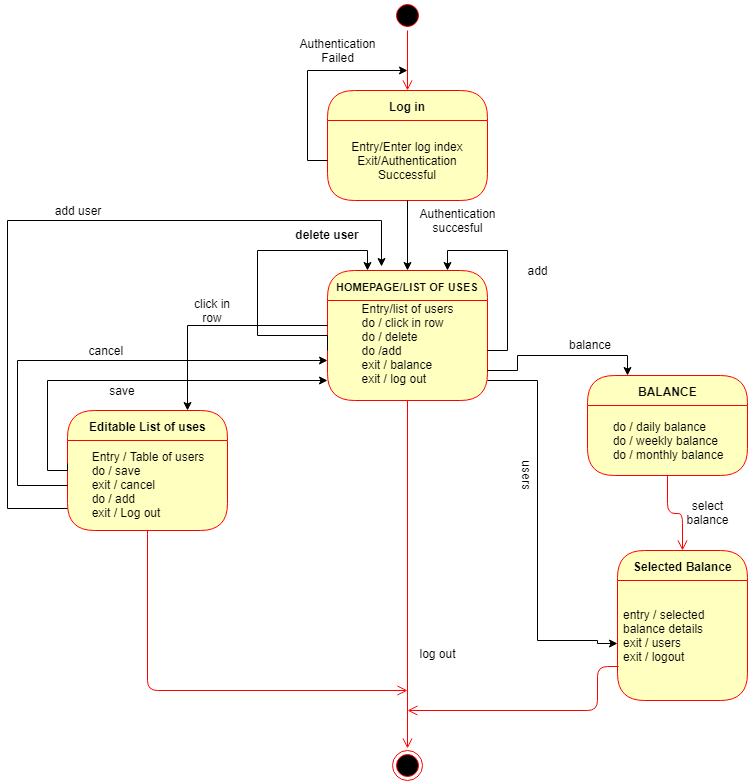

The diagram above was exported from draw.io. Its source (the exported page's mxGraphModel, read from the mxfile embedded in the PNG):
<mxGraphModel dx="1010" dy="533" grid="1" gridSize="10" guides="1" tooltips="1" connect="1" arrows="1" fold="1" page="1" pageScale="1" pageWidth="850" pageHeight="1100" math="0" shadow="0">
  <root>
    <mxCell id="0" />
    <mxCell id="1" parent="0" />
    <mxCell id="TD9M8iaRJv-oBIcfh5ow-1" value="Log in" style="swimlane;html=1;fontStyle=1;align=center;verticalAlign=middle;childLayout=stackLayout;horizontal=1;startSize=30;horizontalStack=0;resizeParent=0;resizeLast=1;container=0;fontColor=#000000;collapsible=0;rounded=1;arcSize=30;strokeColor=#ff0000;fillColor=#ffffc0;swimlaneFillColor=#ffffc0;" parent="1" vertex="1">
      <mxGeometry x="330" y="160" width="160" height="110" as="geometry" />
    </mxCell>
    <mxCell id="TD9M8iaRJv-oBIcfh5ow-2" value="Entry/Enter log index&lt;br&gt;Exit/Authentication Successful&lt;br&gt;" style="text;html=1;strokeColor=none;fillColor=none;align=center;verticalAlign=middle;spacingLeft=4;spacingRight=4;whiteSpace=wrap;overflow=hidden;rotatable=0;fontColor=#000000;" parent="TD9M8iaRJv-oBIcfh5ow-1" vertex="1">
      <mxGeometry y="30" width="160" height="80" as="geometry" />
    </mxCell>
    <mxCell id="TD9M8iaRJv-oBIcfh5ow-11" value="" style="ellipse;html=1;shape=startState;fillColor=#000000;strokeColor=#ff0000;" parent="1" vertex="1">
      <mxGeometry x="395" y="70" width="30" height="30" as="geometry" />
    </mxCell>
    <mxCell id="TD9M8iaRJv-oBIcfh5ow-12" value="" style="edgeStyle=orthogonalEdgeStyle;html=1;verticalAlign=bottom;endArrow=open;endSize=8;strokeColor=#ff0000;" parent="1" source="TD9M8iaRJv-oBIcfh5ow-11" edge="1">
      <mxGeometry relative="1" as="geometry">
        <mxPoint x="410" y="160" as="targetPoint" />
      </mxGeometry>
    </mxCell>
    <mxCell id="TD9M8iaRJv-oBIcfh5ow-13" style="edgeStyle=orthogonalEdgeStyle;rounded=0;orthogonalLoop=1;jettySize=auto;html=1;exitX=0;exitY=0.5;exitDx=0;exitDy=0;" parent="1" source="TD9M8iaRJv-oBIcfh5ow-2" edge="1">
      <mxGeometry relative="1" as="geometry">
        <mxPoint x="410" y="140" as="targetPoint" />
        <Array as="points">
          <mxPoint x="310" y="230" />
          <mxPoint x="310" y="140" />
          <mxPoint x="410" y="140" />
        </Array>
      </mxGeometry>
    </mxCell>
    <mxCell id="TD9M8iaRJv-oBIcfh5ow-14" value="&lt;font style=&quot;font-size: 11px&quot;&gt;HOMEPAGE/LIST OF USES&lt;/font&gt;" style="swimlane;html=1;fontStyle=1;align=center;verticalAlign=middle;childLayout=stackLayout;horizontal=1;startSize=30;horizontalStack=0;resizeParent=0;resizeLast=1;container=0;fontColor=#000000;collapsible=0;rounded=1;arcSize=30;strokeColor=#ff0000;fillColor=#ffffc0;swimlaneFillColor=#ffffc0;" parent="1" vertex="1">
      <mxGeometry x="330" y="340" width="160" height="130" as="geometry" />
    </mxCell>
    <mxCell id="TD9M8iaRJv-oBIcfh5ow-57" style="edgeStyle=orthogonalEdgeStyle;rounded=0;orthogonalLoop=1;jettySize=auto;html=1;exitX=1;exitY=0.5;exitDx=0;exitDy=0;entryX=0.75;entryY=0;entryDx=0;entryDy=0;" parent="TD9M8iaRJv-oBIcfh5ow-14" source="TD9M8iaRJv-oBIcfh5ow-15" target="TD9M8iaRJv-oBIcfh5ow-14" edge="1">
      <mxGeometry relative="1" as="geometry" />
    </mxCell>
    <mxCell id="TD9M8iaRJv-oBIcfh5ow-15" value="&lt;div style=&quot;text-align: left&quot;&gt;&lt;span&gt;Entry/list of users&lt;/span&gt;&lt;/div&gt;&lt;div style=&quot;text-align: left&quot;&gt;&lt;span&gt;do / click in row&lt;/span&gt;&lt;/div&gt;&lt;div style=&quot;text-align: left&quot;&gt;&lt;span&gt;do / delete&lt;/span&gt;&lt;/div&gt;&lt;div style=&quot;text-align: left&quot;&gt;&lt;span&gt;do /add&lt;/span&gt;&lt;/div&gt;&lt;div style=&quot;text-align: left&quot;&gt;&lt;span&gt;exit / balance&lt;/span&gt;&lt;/div&gt;&lt;div style=&quot;text-align: left&quot;&gt;&lt;span&gt;exit / log out&lt;/span&gt;&lt;/div&gt;&lt;div style=&quot;text-align: left&quot;&gt;&lt;br&gt;&lt;/div&gt;" style="text;html=1;strokeColor=none;fillColor=none;align=center;verticalAlign=middle;spacingLeft=4;spacingRight=4;whiteSpace=wrap;overflow=hidden;rotatable=0;fontColor=#000000;" parent="TD9M8iaRJv-oBIcfh5ow-14" vertex="1">
      <mxGeometry y="30" width="160" height="100" as="geometry" />
    </mxCell>
    <mxCell id="TD9M8iaRJv-oBIcfh5ow-18" style="edgeStyle=orthogonalEdgeStyle;rounded=0;orthogonalLoop=1;jettySize=auto;html=1;exitX=0;exitY=0.5;exitDx=0;exitDy=0;entryX=0.25;entryY=0;entryDx=0;entryDy=0;" parent="TD9M8iaRJv-oBIcfh5ow-14" source="TD9M8iaRJv-oBIcfh5ow-15" target="TD9M8iaRJv-oBIcfh5ow-14" edge="1">
      <mxGeometry relative="1" as="geometry">
        <mxPoint x="-20" y="-40" as="targetPoint" />
        <Array as="points">
          <mxPoint y="65" />
          <mxPoint x="-70" y="65" />
          <mxPoint x="-70" y="-20" />
          <mxPoint x="40" y="-20" />
        </Array>
      </mxGeometry>
    </mxCell>
    <mxCell id="TD9M8iaRJv-oBIcfh5ow-16" value="" style="edgeStyle=orthogonalEdgeStyle;html=1;verticalAlign=bottom;endArrow=open;endSize=8;strokeColor=#ff0000;" parent="1" source="TD9M8iaRJv-oBIcfh5ow-14" edge="1">
      <mxGeometry relative="1" as="geometry">
        <mxPoint x="410" y="818" as="targetPoint" />
      </mxGeometry>
    </mxCell>
    <mxCell id="TD9M8iaRJv-oBIcfh5ow-17" style="edgeStyle=orthogonalEdgeStyle;rounded=0;orthogonalLoop=1;jettySize=auto;html=1;exitX=0.5;exitY=1;exitDx=0;exitDy=0;entryX=0.5;entryY=0;entryDx=0;entryDy=0;" parent="1" source="TD9M8iaRJv-oBIcfh5ow-2" target="TD9M8iaRJv-oBIcfh5ow-14" edge="1">
      <mxGeometry relative="1" as="geometry" />
    </mxCell>
    <mxCell id="TD9M8iaRJv-oBIcfh5ow-19" value="delete user" style="text;align=center;fontStyle=1;verticalAlign=middle;spacingLeft=3;spacingRight=3;strokeColor=none;rotatable=0;points=[[0,0.5],[1,0.5]];portConstraint=eastwest;" parent="1" vertex="1">
      <mxGeometry x="290" y="292" width="80" height="26" as="geometry" />
    </mxCell>
    <mxCell id="TD9M8iaRJv-oBIcfh5ow-22" value="Editable List of uses" style="swimlane;html=1;fontStyle=1;align=center;verticalAlign=middle;childLayout=stackLayout;horizontal=1;startSize=30;horizontalStack=0;resizeParent=0;resizeLast=1;container=0;fontColor=#000000;collapsible=0;rounded=1;arcSize=30;strokeColor=#ff0000;fillColor=#ffffc0;swimlaneFillColor=#ffffc0;" parent="1" vertex="1">
      <mxGeometry x="70" y="480" width="160" height="120" as="geometry" />
    </mxCell>
    <mxCell id="TD9M8iaRJv-oBIcfh5ow-23" value="&lt;div style=&quot;text-align: left&quot;&gt;&lt;span&gt;Entry / Table of users&lt;/span&gt;&lt;/div&gt;&lt;div style=&quot;text-align: left&quot;&gt;&lt;span&gt;do / save&lt;/span&gt;&lt;/div&gt;&lt;div style=&quot;text-align: left&quot;&gt;&lt;span&gt;exit / cancel&lt;/span&gt;&lt;/div&gt;&lt;div style=&quot;text-align: left&quot;&gt;&lt;span&gt;do / add&lt;/span&gt;&lt;/div&gt;&lt;div style=&quot;text-align: left&quot;&gt;&lt;span&gt;exit / Log out&lt;/span&gt;&lt;/div&gt;" style="text;html=1;strokeColor=none;fillColor=none;align=center;verticalAlign=middle;spacingLeft=4;spacingRight=4;whiteSpace=wrap;overflow=hidden;rotatable=0;fontColor=#000000;" parent="TD9M8iaRJv-oBIcfh5ow-22" vertex="1">
      <mxGeometry y="30" width="160" height="90" as="geometry" />
    </mxCell>
    <mxCell id="TD9M8iaRJv-oBIcfh5ow-24" value="" style="edgeStyle=orthogonalEdgeStyle;html=1;verticalAlign=bottom;endArrow=open;endSize=8;strokeColor=#ff0000;" parent="1" source="TD9M8iaRJv-oBIcfh5ow-22" edge="1">
      <mxGeometry relative="1" as="geometry">
        <mxPoint x="410" y="760" as="targetPoint" />
        <Array as="points">
          <mxPoint x="150" y="760" />
        </Array>
      </mxGeometry>
    </mxCell>
    <mxCell id="TD9M8iaRJv-oBIcfh5ow-26" style="edgeStyle=orthogonalEdgeStyle;rounded=0;orthogonalLoop=1;jettySize=auto;html=1;exitX=0;exitY=0.25;exitDx=0;exitDy=0;" parent="1" source="TD9M8iaRJv-oBIcfh5ow-23" target="TD9M8iaRJv-oBIcfh5ow-15" edge="1">
      <mxGeometry relative="1" as="geometry">
        <mxPoint x="340" y="450" as="targetPoint" />
        <Array as="points">
          <mxPoint x="70" y="540" />
          <mxPoint x="50" y="540" />
          <mxPoint x="50" y="450" />
        </Array>
      </mxGeometry>
    </mxCell>
    <mxCell id="TD9M8iaRJv-oBIcfh5ow-27" value="save" style="text;html=1;strokeColor=none;fillColor=none;align=center;verticalAlign=middle;whiteSpace=wrap;rounded=0;" parent="1" vertex="1">
      <mxGeometry x="80" y="450" width="90" height="20" as="geometry" />
    </mxCell>
    <mxCell id="TD9M8iaRJv-oBIcfh5ow-47" value="add user" style="text;html=1;strokeColor=none;fillColor=none;align=center;verticalAlign=middle;whiteSpace=wrap;rounded=0;" parent="1" vertex="1">
      <mxGeometry x="35" y="270" width="90" height="20" as="geometry" />
    </mxCell>
    <mxCell id="TD9M8iaRJv-oBIcfh5ow-28" value="BALANCE" style="swimlane;html=1;fontStyle=1;align=center;verticalAlign=middle;childLayout=stackLayout;horizontal=1;startSize=30;horizontalStack=0;resizeParent=0;resizeLast=1;container=0;fontColor=#000000;collapsible=0;rounded=1;arcSize=30;strokeColor=#ff0000;fillColor=#ffffc0;swimlaneFillColor=#ffffc0;" parent="1" vertex="1">
      <mxGeometry x="590" y="445" width="160" height="100" as="geometry" />
    </mxCell>
    <mxCell id="TD9M8iaRJv-oBIcfh5ow-29" value="&lt;div style=&quot;text-align: left&quot;&gt;&lt;span&gt;do / daily balance&lt;/span&gt;&lt;/div&gt;&lt;div style=&quot;text-align: left&quot;&gt;&lt;span&gt;do / weekly balance&lt;/span&gt;&lt;/div&gt;&lt;div style=&quot;text-align: left&quot;&gt;&lt;span&gt;do / monthly balance&lt;/span&gt;&lt;/div&gt;" style="text;html=1;strokeColor=none;fillColor=none;align=center;verticalAlign=middle;spacingLeft=4;spacingRight=4;whiteSpace=wrap;overflow=hidden;rotatable=0;fontColor=#000000;" parent="TD9M8iaRJv-oBIcfh5ow-28" vertex="1">
      <mxGeometry y="30" width="160" height="70" as="geometry" />
    </mxCell>
    <mxCell id="TD9M8iaRJv-oBIcfh5ow-31" value="Selected Balance" style="swimlane;html=1;fontStyle=1;align=center;verticalAlign=middle;childLayout=stackLayout;horizontal=1;startSize=30;horizontalStack=0;resizeParent=0;resizeLast=1;container=0;fontColor=#000000;collapsible=0;rounded=1;arcSize=30;strokeColor=#ff0000;fillColor=#ffffc0;swimlaneFillColor=#ffffc0;" parent="1" vertex="1">
      <mxGeometry x="620" y="620" width="130" height="150" as="geometry" />
    </mxCell>
    <mxCell id="TD9M8iaRJv-oBIcfh5ow-52" value="&lt;div style=&quot;text-align: left&quot;&gt;&lt;span&gt;entry / selected balance details&lt;/span&gt;&lt;/div&gt;&lt;font style=&quot;font-size: 12px&quot;&gt;&lt;div style=&quot;text-align: left&quot;&gt;&lt;span&gt;exit / users&lt;/span&gt;&lt;/div&gt;&lt;div style=&quot;text-align: left&quot;&gt;&lt;span&gt;exit / logout&lt;/span&gt;&lt;/div&gt;&lt;br&gt;&lt;/font&gt;" style="text;html=1;strokeColor=none;fillColor=none;align=center;verticalAlign=middle;spacingLeft=4;spacingRight=4;whiteSpace=wrap;overflow=hidden;rotatable=0;fontColor=#000000;" parent="TD9M8iaRJv-oBIcfh5ow-31" vertex="1">
      <mxGeometry y="30" width="130" height="125" as="geometry" />
    </mxCell>
    <mxCell id="TD9M8iaRJv-oBIcfh5ow-32" value="&lt;div style=&quot;text-align: left&quot;&gt;&lt;/div&gt;&lt;font style=&quot;font-size: 12px&quot;&gt;&lt;br&gt;&lt;/font&gt;" style="text;html=1;strokeColor=none;fillColor=none;align=center;verticalAlign=middle;spacingLeft=4;spacingRight=4;whiteSpace=wrap;overflow=hidden;rotatable=0;fontColor=#000000;" parent="TD9M8iaRJv-oBIcfh5ow-31" vertex="1">
      <mxGeometry y="155" width="130" height="-5" as="geometry" />
    </mxCell>
    <mxCell id="TD9M8iaRJv-oBIcfh5ow-33" value="" style="edgeStyle=orthogonalEdgeStyle;html=1;verticalAlign=bottom;endArrow=open;endSize=8;strokeColor=#ff0000;exitX=0.009;exitY=0.688;exitDx=0;exitDy=0;exitPerimeter=0;" parent="1" source="TD9M8iaRJv-oBIcfh5ow-52" edge="1">
      <mxGeometry relative="1" as="geometry">
        <mxPoint x="410" y="780" as="targetPoint" />
        <Array as="points">
          <mxPoint x="600" y="736" />
          <mxPoint x="600" y="780" />
        </Array>
      </mxGeometry>
    </mxCell>
    <mxCell id="TD9M8iaRJv-oBIcfh5ow-41" style="edgeStyle=orthogonalEdgeStyle;rounded=0;orthogonalLoop=1;jettySize=auto;html=1;exitX=0;exitY=0.25;exitDx=0;exitDy=0;entryX=0.75;entryY=0;entryDx=0;entryDy=0;" parent="1" source="TD9M8iaRJv-oBIcfh5ow-15" target="TD9M8iaRJv-oBIcfh5ow-22" edge="1">
      <mxGeometry relative="1" as="geometry" />
    </mxCell>
    <mxCell id="TD9M8iaRJv-oBIcfh5ow-43" style="edgeStyle=orthogonalEdgeStyle;rounded=0;orthogonalLoop=1;jettySize=auto;html=1;exitX=0;exitY=0.5;exitDx=0;exitDy=0;" parent="1" source="TD9M8iaRJv-oBIcfh5ow-23" target="TD9M8iaRJv-oBIcfh5ow-15" edge="1">
      <mxGeometry relative="1" as="geometry">
        <mxPoint x="330" y="420" as="targetPoint" />
        <Array as="points">
          <mxPoint x="20" y="555" />
          <mxPoint x="20" y="430" />
        </Array>
      </mxGeometry>
    </mxCell>
    <mxCell id="TD9M8iaRJv-oBIcfh5ow-44" value="cancel&amp;nbsp;" style="text;html=1;strokeColor=none;fillColor=none;align=center;verticalAlign=middle;whiteSpace=wrap;rounded=0;" parent="1" vertex="1">
      <mxGeometry x="60" y="410" width="100" height="20" as="geometry" />
    </mxCell>
    <mxCell id="TD9M8iaRJv-oBIcfh5ow-46" style="edgeStyle=orthogonalEdgeStyle;rounded=0;orthogonalLoop=1;jettySize=auto;html=1;exitX=0;exitY=0.75;exitDx=0;exitDy=0;" parent="1" source="TD9M8iaRJv-oBIcfh5ow-23" edge="1">
      <mxGeometry relative="1" as="geometry">
        <mxPoint x="384" y="336" as="targetPoint" />
        <Array as="points">
          <mxPoint x="10" y="578" />
          <mxPoint x="10" y="290" />
          <mxPoint x="384" y="290" />
        </Array>
      </mxGeometry>
    </mxCell>
    <mxCell id="TD9M8iaRJv-oBIcfh5ow-49" style="edgeStyle=orthogonalEdgeStyle;rounded=0;orthogonalLoop=1;jettySize=auto;html=1;entryX=0;entryY=0.5;entryDx=0;entryDy=0;" parent="1" source="TD9M8iaRJv-oBIcfh5ow-15" edge="1" target="TD9M8iaRJv-oBIcfh5ow-52">
      <mxGeometry relative="1" as="geometry">
        <mxPoint x="610" y="710" as="targetPoint" />
        <Array as="points">
          <mxPoint x="540" y="450" />
          <mxPoint x="540" y="710" />
          <mxPoint x="600" y="710" />
          <mxPoint x="600" y="713" />
        </Array>
      </mxGeometry>
    </mxCell>
    <mxCell id="TD9M8iaRJv-oBIcfh5ow-50" value="users&lt;br&gt;" style="text;html=1;strokeColor=none;fillColor=none;align=center;verticalAlign=middle;whiteSpace=wrap;rounded=0;rotation=90;" parent="1" vertex="1">
      <mxGeometry x="510" y="535" width="40" height="20" as="geometry" />
    </mxCell>
    <mxCell id="TD9M8iaRJv-oBIcfh5ow-55" value="" style="edgeStyle=orthogonalEdgeStyle;html=1;verticalAlign=bottom;endArrow=open;endSize=8;strokeColor=#ff0000;" parent="1" source="TD9M8iaRJv-oBIcfh5ow-29" target="TD9M8iaRJv-oBIcfh5ow-31" edge="1">
      <mxGeometry relative="1" as="geometry">
        <mxPoint x="670" y="545" as="targetPoint" />
        <mxPoint x="680" y="580" as="sourcePoint" />
        <Array as="points" />
      </mxGeometry>
    </mxCell>
    <mxCell id="TD9M8iaRJv-oBIcfh5ow-56" value="" style="ellipse;html=1;shape=endState;fillColor=#000000;strokeColor=#ff0000;" parent="1" vertex="1">
      <mxGeometry x="395" y="820" width="30" height="30" as="geometry" />
    </mxCell>
    <mxCell id="TD9M8iaRJv-oBIcfh5ow-58" value="Authentication succesful" style="text;html=1;strokeColor=none;fillColor=none;align=center;verticalAlign=middle;whiteSpace=wrap;rounded=0;" parent="1" vertex="1">
      <mxGeometry x="440" y="280" width="40" height="20" as="geometry" />
    </mxCell>
    <mxCell id="TD9M8iaRJv-oBIcfh5ow-59" value="add&lt;br&gt;" style="text;html=1;strokeColor=none;fillColor=none;align=center;verticalAlign=middle;whiteSpace=wrap;rounded=0;" parent="1" vertex="1">
      <mxGeometry x="520" y="332.5" width="40" height="15" as="geometry" />
    </mxCell>
    <mxCell id="TD9M8iaRJv-oBIcfh5ow-60" value="log out" style="text;html=1;strokeColor=none;fillColor=none;align=center;verticalAlign=middle;whiteSpace=wrap;rounded=0;" parent="1" vertex="1">
      <mxGeometry x="420" y="712.5" width="40" height="20" as="geometry" />
    </mxCell>
    <mxCell id="TD9M8iaRJv-oBIcfh5ow-61" value="Authentication Failed&lt;br&gt;" style="text;html=1;strokeColor=none;fillColor=none;align=center;verticalAlign=middle;whiteSpace=wrap;rounded=0;" parent="1" vertex="1">
      <mxGeometry x="320" y="110" width="40" height="20" as="geometry" />
    </mxCell>
    <mxCell id="TD9M8iaRJv-oBIcfh5ow-62" style="edgeStyle=orthogonalEdgeStyle;rounded=0;orthogonalLoop=1;jettySize=auto;html=1;entryX=0.25;entryY=0;entryDx=0;entryDy=0;" parent="1" source="TD9M8iaRJv-oBIcfh5ow-15" target="TD9M8iaRJv-oBIcfh5ow-28" edge="1">
      <mxGeometry relative="1" as="geometry">
        <Array as="points">
          <mxPoint x="520" y="440" />
          <mxPoint x="520" y="425" />
          <mxPoint x="630" y="425" />
        </Array>
      </mxGeometry>
    </mxCell>
    <mxCell id="TD9M8iaRJv-oBIcfh5ow-66" value="click in row" style="text;html=1;strokeColor=none;fillColor=none;align=center;verticalAlign=middle;whiteSpace=wrap;rounded=0;" parent="1" vertex="1">
      <mxGeometry x="190" y="370" width="50" height="20" as="geometry" />
    </mxCell>
    <mxCell id="TD9M8iaRJv-oBIcfh5ow-68" value="balance&lt;br&gt;&lt;br&gt;" style="text;html=1;resizable=0;points=[];autosize=1;align=left;verticalAlign=top;spacingTop=-4;" parent="1" vertex="1">
      <mxGeometry x="570" y="405" width="60" height="30" as="geometry" />
    </mxCell>
    <mxCell id="TD9M8iaRJv-oBIcfh5ow-69" value="select balance" style="text;html=1;strokeColor=none;fillColor=none;align=center;verticalAlign=middle;whiteSpace=wrap;rounded=0;" parent="1" vertex="1">
      <mxGeometry x="690" y="572.5" width="40" height="20" as="geometry" />
    </mxCell>
  </root>
</mxGraphModel>